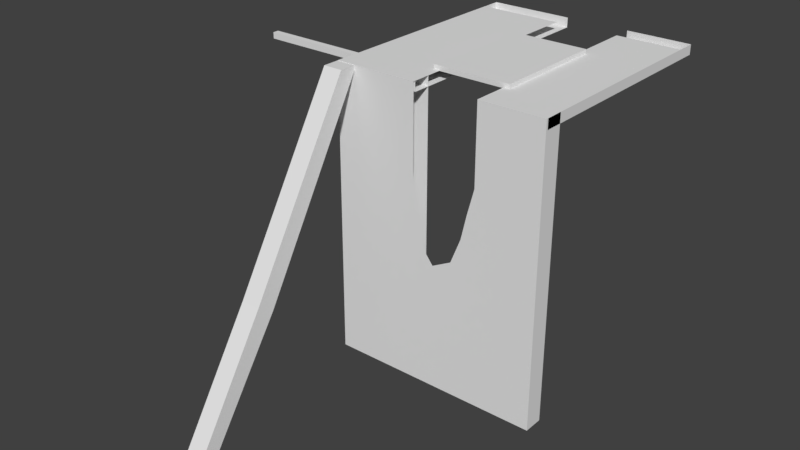 # Source: tower_unit_well.blend  (saved by Blender 2.78.0; exported with 4.5.12 LTS)
import bpy
from mathutils import Matrix  # noqa: F401  (used for matrix-valued properties, if any)

bpy.ops.wm.read_factory_settings(use_empty=True)
scene = bpy.context.scene
scene.name = 'Scene'

# ---- collections
col_collection_1 = bpy.data.collections.new('Collection 1'); scene.collection.children.link(col_collection_1)

# ---- world
world_world = bpy.data.worlds.new('World'); scene.world = world_world
world_world.color = (0.05088, 0.05088, 0.05088)
world_world.use_sun_shadow = False
world_world.sun_shadow_jitter_overblur = 0.0
world_world.cycles.sampling_method = 'MANUAL'

# ---- meshes
me_cube_004 = bpy.data.meshes.new('Cube.004')
me_cube_004.from_pydata([(-0.06286, 0.1637, 30.93), (-0.06286, 0.1637, 31.43), (-0.06286, 0.4037, 30.93), (-0.06286, 0.4037, 31.43), (0.09714, 0.1637, 30.93), (0.09714, 0.1637, 31.43), (0.09714, 0.4037, 30.93), (0.09714, 0.4037, 31.43)], [], [(7, 3, 1, 5), (4, 5, 1, 0), (6, 7, 5, 4), (2, 3, 7, 6), (0, 1, 3, 2), (2, 6, 4, 0)])
me_cube_004.use_remesh_preserve_volume = False
me_cube_004.use_remesh_preserve_attributes = False
me_cube_004.use_mirror_vertex_groups = False
me_cube_004.update()
me_cube_001 = bpy.data.meshes.new('Cube.001')
me_cube_001.from_pydata([(-0.2216, 0.5348, 30.0), (-0.2216, 0.5748, 30.0), (-0.2216, 0.5348, 31.0), (-0.2216, 0.5748, 31.0), (-0.2216, 0.09481, 31.0), (-0.2216, 0.09481, 30.0), (-0.2216, 0.5348, 31.0), (-0.2216, 0.5348, 30.0), (0.2184, 0.09481, 30.0), (-0.1816, 0.09481, 30.0), (0.2184, 0.09481, 31.0), (-0.1816, 0.09481, 31.0), (0.2184, 0.5348, 30.0), (-0.1816, 0.5348, 30.0), (0.2184, 0.5348, 31.0), (-0.1816, 0.5348, 31.0), (0.2184, 0.5348, 30.0), (0.2184, 0.5748, 30.0), (-0.2226, -0.1368, 11.1), (-0.2226, -0.1714, 12.1), (-0.1826, -0.1368, 11.1), (-0.1826, -0.1714, 12.1), (-0.2226, 0.05626, 30.97), (-0.2226, 0.09626, 30.97), (-0.1826, 0.09626, 30.97), (-0.1826, 0.05626, 30.97), (-0.1816, 0.5348, 30.0), (-0.1816, 0.5748, 30.0), (0.2184, 0.5348, 31.0), (0.2184, 0.5748, 31.0), (-0.1816, 0.5348, 31.0), (-0.1816, 0.5748, 31.0), (0.2184, 0.5348, 31.0), (0.2184, 0.5748, 31.0), (-0.1816, 0.5348, 31.0), (-0.1816, 0.5748, 31.0), (-0.2324, 0.1372, 30.29), (-0.2324, 0.1372, 30.91), (-0.4324, 0.1372, 30.91), (-0.4324, 0.1495, 30.91), (-0.2324, 0.1495, 30.29), (-0.2324, 0.1495, 30.91), (-0.2201, 0.1372, 30.29), (-0.2201, 0.1372, 30.91), (-0.2201, 0.1495, 30.29), (-0.2201, 0.1495, 30.91), (-0.3324, 0.1495, 30.91), (-0.3324, 0.1495, 30.29), (-0.3324, 0.1372, 30.91), (-0.3324, 0.1372, 30.29), (-0.4324, 0.1495, 30.29), (-0.4324, 0.1372, 30.29), (-0.1816, 0.09033, 1.011), (-0.1816, 0.09033, 31.01), (-0.1816, 0.1303, 1.011), (-0.1816, 0.1303, 31.01), (0.2184, 0.09033, 1.011), (0.2184, 0.09033, 31.01), (0.2184, 0.1303, 1.011), (0.2184, 0.1303, 31.01), (-0.1816, 0.1303, 1.011), (-0.1816, 0.09033, 1.011), (0.2184, 0.1303, 1.011), (0.2184, 0.09033, 1.011), (-0.1816, 0.1303, 1.011), (-0.1816, 0.09033, 1.011), (0.2184, 0.1303, 1.011), (0.2184, 0.09033, 1.011), (-0.1816, 0.09033, 1.011), (0.2184, 0.09033, 1.011), (-0.2216, 0.1303, 1.011), (-0.2216, 0.09033, 1.011), (-0.2216, 0.09033, 31.01), (-0.2216, 0.1303, 31.01), (-0.2216, 0.1303, 1.011), (-0.2216, 0.09033, 1.011), (-0.2226, -0.2862, 0.06964), (-0.2226, -0.3248, 0.1598), (-0.1826, -0.2862, 0.06964), (-0.1826, -0.3248, 0.1598), (-0.04824, 0.09481, 30.0), (0.08509, 0.09481, 30.0), (-0.04824, 0.09481, 31.0), (0.08509, 0.09481, 31.0), (-0.04824, 0.5348, 30.0), (0.08509, 0.5348, 30.0), (-0.04824, 0.5348, 31.0), (0.08509, 0.5348, 31.0), (-0.04824, 0.5348, 30.0), (0.08509, 0.5348, 30.0), (0.08509, 0.5748, 30.0), (-0.04824, 0.5748, 30.0), (-0.04824, 0.5348, 31.0), (0.08509, 0.5348, 31.0), (0.08509, 0.5748, 31.0), (-0.04824, 0.5748, 31.0), (-0.04824, 0.5348, 31.0), (0.08509, 0.5348, 31.0), (0.08509, 0.5748, 31.0), (-0.04824, 0.5748, 31.0), (0.08509, 0.1303, 1.011), (-0.04824, 0.1303, 1.011), (-0.04824, 0.1303, 31.01), (0.08509, 0.1303, 31.01), (-0.04824, 0.09033, 1.011), (0.08509, 0.09033, 1.011), (0.08509, 0.09033, 31.01), (-0.04824, 0.09033, 31.01), (0.08509, 0.1303, 1.011), (-0.04824, 0.1303, 1.011), (-0.04824, 0.09033, 1.011), (0.08509, 0.09033, 1.011), (0.08509, 0.1303, 1.011), (-0.04824, 0.1303, 1.011), (-0.04824, 0.09033, 1.011), (0.08509, 0.09033, 1.011), (-0.04824, 0.09033, 1.011), (0.08509, 0.09033, 1.011), (0.08509, 0.09033, 12.44), (-0.04824, 0.09033, 22.64), (-0.001911, 0.09033, 14.02), (0.08509, 0.09033, 22.97), (-0.03001, 0.09033, 17.76), (-0.0209, 0.09033, 15.23), (-0.03995, 0.09033, 19.75), (0.05887, 0.09033, 17.71), (0.03794, 0.09033, 15.07), (0.07075, 0.09033, 20.28)], [], [(6, 7, 5, 4), (11, 15, 6, 4), (16, 28, 14, 12), (94, 29, 17, 90), (90, 17, 16, 89), (89, 16, 12, 85), (30, 26, 13, 15), (15, 13, 7, 6), (33, 32, 28, 29), (9, 11, 4, 5), (96, 34, 30, 92), (85, 12, 8, 81), (86, 15, 11, 82), (13, 9, 5, 7), (76, 77, 19, 18), (20, 18, 23, 24), (2, 3, 1, 0), (23, 22, 25, 24), (19, 21, 25, 22), (18, 19, 22, 23), (21, 20, 24, 25), (40, 41, 45, 44), (98, 33, 29, 94), (12, 14, 10, 8), (92, 30, 15, 86), (26, 30, 2, 0), (29, 28, 16, 17), (34, 35, 31, 30), (82, 11, 9, 80), (36, 37, 48, 49), (45, 41, 37, 43), (42, 43, 37, 36), (40, 44, 42, 36), (37, 41, 46, 48), (44, 45, 43, 42), (41, 40, 47, 46), (40, 36, 49, 47), (48, 46, 39, 38), (47, 49, 51, 50), (51, 38, 39, 50), (49, 48, 38, 51), (46, 47, 50, 39), (53, 55, 73, 72), (100, 103, 59, 58), (58, 59, 57, 56), (104, 119, 107, 53, 52), (52, 54, 60, 61), (102, 55, 53, 107), (108, 62, 66, 112), (58, 56, 63, 62), (104, 52, 61, 110), (100, 58, 62, 108), (62, 63, 67, 66), (61, 60, 64, 65), (110, 61, 65, 114), (114, 65, 68, 116), (71, 72, 73, 70), (54, 52, 71, 70), (65, 64, 74, 75), (55, 54, 70, 73), (52, 53, 72, 71), (21, 19, 77, 79), (18, 20, 78, 76), (20, 21, 79, 78), (31, 27, 1, 3), (27, 26, 0, 1), (10, 83, 81, 8), (28, 93, 87, 14), (93, 92, 86, 87), (35, 99, 95, 31), (99, 98, 94, 95), (14, 87, 83, 10), (13, 84, 80, 9), (32, 97, 93, 28), (97, 96, 92, 93), (26, 88, 84, 13), (88, 89, 85, 84), (27, 91, 88, 26), (31, 95, 91, 27), (67, 115, 117, 69), (115, 114, 116, 117), (63, 111, 115, 67), (111, 110, 114, 115), (54, 101, 109, 60), (101, 100, 108, 109), (56, 105, 111, 63), (105, 104, 110, 111), (60, 109, 113, 64), (109, 108, 112, 113), (59, 103, 106, 57), (56, 57, 106, 121, 118, 105), (105, 118, 120, 123, 122, 124, 119, 104), (54, 55, 102, 101), (121, 127, 125, 126, 120, 118)])
me_cube_001.use_remesh_preserve_volume = False
me_cube_001.use_remesh_preserve_attributes = False
me_cube_001.use_mirror_vertex_groups = False
me_cube_001.update()

# ---- objects
ob_cube_001 = bpy.data.objects.new('Cube.001', me_cube_004)
ob_cube = bpy.data.objects.new('Cube', me_cube_001)

# ---- transforms, parenting, visibility, modifiers, constraints
ob_cube_001.location = (0.0, 0.0, 0.0)
ob_cube_001.scale = (50.0, 50.0, 1.0)
ob_cube_001.lineart.crease_threshold = 0.0
ob_cube.location = (0.0, 0.0, 0.0)
ob_cube.scale = (50.0, 50.0, 1.0)
ob_cube.lineart.crease_threshold = 0.0

# ---- collection membership
col_collection_1.objects.link(ob_cube_001)
col_collection_1.objects.link(ob_cube)

# ---- scene / render settings (as saved in the file)
scene.frame_start = 1; scene.frame_end = 250; scene.frame_set(1)
scene.render.engine = 'BLENDER_EEVEE_NEXT'
scene.render.resolution_percentage = 50
scene.render.dither_intensity = 0.0
scene.cycles.use_denoising = False
scene.cycles.samples = 128
scene.cycles.sampling_pattern = 'TABULATED_SOBOL'
scene.cycles.light_sampling_threshold = 0.0
scene.cycles.use_adaptive_sampling = False
scene.cycles.use_light_tree = False
scene.cycles.blur_glossy = 0.0
scene.cycles.sample_clamp_indirect = 0.0
scene.view_settings.view_transform = 'Standard'
bpy.context.view_layer.update()

# ---- added for rendering (the .blend has no active camera and no usable light): camera, sun
cam_auto = bpy.data.cameras.new('AutoCamera')
cam_auto.lens = 50.0
cam_auto.sensor_width = 36.0
cam_auto.clip_end = 1035.43
ob_auto_camera = bpy.data.objects.new('AutoCamera', cam_auto)
scene.collection.objects.link(ob_auto_camera)
ob_auto_camera.location = (53.6486, -64.5494, 62.9516)
ob_auto_camera.rotation_euler = (1.09748, -7.21219e-08, 0.694738)
scene.camera = ob_auto_camera
light_auto_sun = bpy.data.lights.new('AutoSun', 'SUN')
light_auto_sun.energy = 3.0
light_auto_sun.angle = 0.0523599
ob_auto_sun = bpy.data.objects.new('AutoSun', light_auto_sun)
scene.collection.objects.link(ob_auto_sun)
ob_auto_sun.rotation_euler = (0.872665, 0.174533, 0.523599)
bpy.context.view_layer.update()
